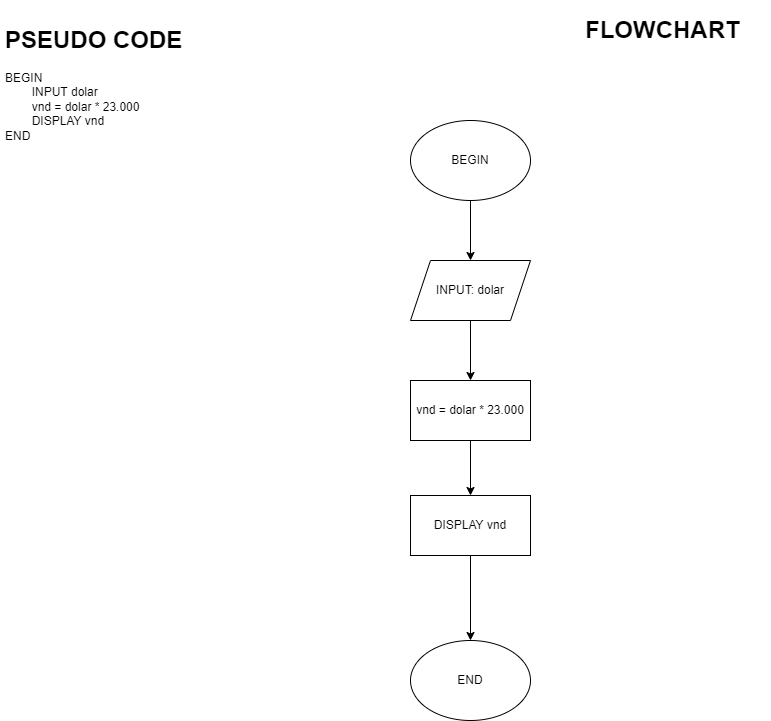

The diagram above was exported from draw.io. Its source (the exported page's mxGraphModel, read from the mxfile embedded in the PNG):
<mxGraphModel dx="1021" dy="460" grid="1" gridSize="10" guides="1" tooltips="1" connect="1" arrows="1" fold="1" page="1" pageScale="1" pageWidth="827" pageHeight="1169" math="0" shadow="0">
  <root>
    <mxCell id="0" />
    <mxCell id="1" parent="0" />
    <mxCell id="XQ93zXz90XrC0QqeK3JP-1" value="&lt;h1&gt;PSEUDO CODE&lt;/h1&gt;&lt;div&gt;BEGIN&lt;/div&gt;&lt;div&gt;&lt;span style=&quot;white-space: pre;&quot;&gt;&#09;&lt;/span&gt;INPUT dolar&lt;br&gt;&lt;/div&gt;&lt;div&gt;&lt;span style=&quot;white-space: pre;&quot;&gt;&#09;&lt;/span&gt;vnd = dolar * 23.000&lt;br&gt;&lt;/div&gt;&lt;div&gt;&lt;span style=&quot;white-space: pre;&quot;&gt;&#09;&lt;/span&gt;DISPLAY vnd&lt;br&gt;&lt;/div&gt;&lt;div&gt;END&lt;/div&gt;" style="text;html=1;strokeColor=none;fillColor=none;spacing=5;spacingTop=-20;whiteSpace=wrap;overflow=hidden;rounded=0;" vertex="1" parent="1">
      <mxGeometry x="40" y="50" width="190" height="120" as="geometry" />
    </mxCell>
    <mxCell id="XQ93zXz90XrC0QqeK3JP-2" value="&lt;h1&gt;FLOWCHART&lt;/h1&gt;" style="text;html=1;strokeColor=none;fillColor=none;spacing=5;spacingTop=-20;whiteSpace=wrap;overflow=hidden;rounded=0;" vertex="1" parent="1">
      <mxGeometry x="620" y="40" width="190" height="120" as="geometry" />
    </mxCell>
    <mxCell id="XQ93zXz90XrC0QqeK3JP-8" value="" style="edgeStyle=orthogonalEdgeStyle;rounded=0;orthogonalLoop=1;jettySize=auto;html=1;" edge="1" parent="1" source="XQ93zXz90XrC0QqeK3JP-3" target="XQ93zXz90XrC0QqeK3JP-4">
      <mxGeometry relative="1" as="geometry" />
    </mxCell>
    <mxCell id="XQ93zXz90XrC0QqeK3JP-3" value="BEGIN" style="ellipse;whiteSpace=wrap;html=1;" vertex="1" parent="1">
      <mxGeometry x="450" y="150" width="120" height="80" as="geometry" />
    </mxCell>
    <mxCell id="XQ93zXz90XrC0QqeK3JP-9" value="" style="edgeStyle=orthogonalEdgeStyle;rounded=0;orthogonalLoop=1;jettySize=auto;html=1;" edge="1" parent="1" source="XQ93zXz90XrC0QqeK3JP-4" target="XQ93zXz90XrC0QqeK3JP-5">
      <mxGeometry relative="1" as="geometry" />
    </mxCell>
    <mxCell id="XQ93zXz90XrC0QqeK3JP-4" value="INPUT: dolar" style="shape=parallelogram;perimeter=parallelogramPerimeter;whiteSpace=wrap;html=1;fixedSize=1;" vertex="1" parent="1">
      <mxGeometry x="450" y="290" width="120" height="60" as="geometry" />
    </mxCell>
    <mxCell id="XQ93zXz90XrC0QqeK3JP-10" value="" style="edgeStyle=orthogonalEdgeStyle;rounded=0;orthogonalLoop=1;jettySize=auto;html=1;" edge="1" parent="1" source="XQ93zXz90XrC0QqeK3JP-5" target="XQ93zXz90XrC0QqeK3JP-6">
      <mxGeometry relative="1" as="geometry" />
    </mxCell>
    <mxCell id="XQ93zXz90XrC0QqeK3JP-5" value="vnd = dolar * 23.000" style="rounded=0;whiteSpace=wrap;html=1;" vertex="1" parent="1">
      <mxGeometry x="450" y="410" width="120" height="60" as="geometry" />
    </mxCell>
    <mxCell id="XQ93zXz90XrC0QqeK3JP-11" value="" style="edgeStyle=orthogonalEdgeStyle;rounded=0;orthogonalLoop=1;jettySize=auto;html=1;" edge="1" parent="1" source="XQ93zXz90XrC0QqeK3JP-6" target="XQ93zXz90XrC0QqeK3JP-7">
      <mxGeometry relative="1" as="geometry" />
    </mxCell>
    <mxCell id="XQ93zXz90XrC0QqeK3JP-6" value="DISPLAY vnd" style="rounded=0;whiteSpace=wrap;html=1;" vertex="1" parent="1">
      <mxGeometry x="450" y="525" width="120" height="60" as="geometry" />
    </mxCell>
    <mxCell id="XQ93zXz90XrC0QqeK3JP-7" value="END" style="ellipse;whiteSpace=wrap;html=1;" vertex="1" parent="1">
      <mxGeometry x="450" y="670" width="120" height="80" as="geometry" />
    </mxCell>
  </root>
</mxGraphModel>